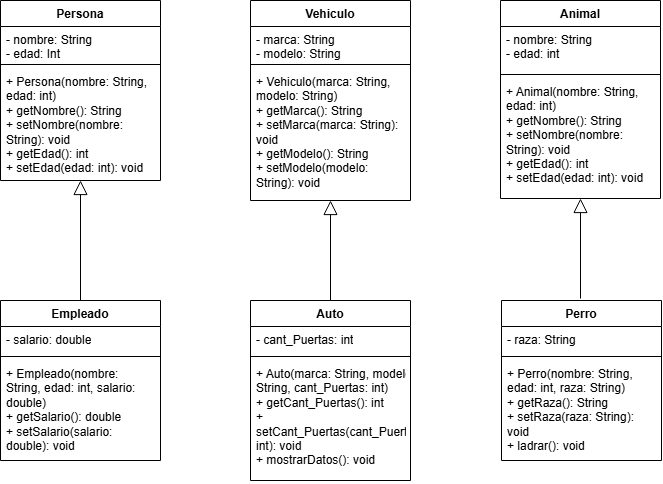

The diagram above was exported from draw.io. Its source (the exported page's mxGraphModel, read from the mxfile embedded in the PNG):
<mxGraphModel dx="701" dy="834" grid="1" gridSize="10" guides="1" tooltips="1" connect="1" arrows="1" fold="1" page="1" pageScale="1" pageWidth="827" pageHeight="1169" math="0" shadow="0">
  <root>
    <mxCell id="0" />
    <mxCell id="1" parent="0" />
    <mxCell id="Qbduxd4MSzpLjh1LBWdR-1" parent="1" style="swimlane;fontStyle=1;align=center;verticalAlign=top;childLayout=stackLayout;horizontal=1;startSize=26;horizontalStack=0;resizeParent=1;resizeParentMax=0;resizeLast=0;collapsible=1;marginBottom=0;whiteSpace=wrap;html=1;" value="Persona" vertex="1">
      <mxGeometry height="180" width="160" x="130" y="140" as="geometry" />
    </mxCell>
    <mxCell id="Qbduxd4MSzpLjh1LBWdR-2" parent="Qbduxd4MSzpLjh1LBWdR-1" style="text;strokeColor=none;fillColor=none;align=left;verticalAlign=top;spacingLeft=4;spacingRight=4;overflow=hidden;rotatable=0;points=[[0,0.5],[1,0.5]];portConstraint=eastwest;whiteSpace=wrap;html=1;" value="- nombre: String&lt;div&gt;- edad: Int&lt;/div&gt;" vertex="1">
      <mxGeometry height="34" width="160" y="26" as="geometry" />
    </mxCell>
    <mxCell id="Qbduxd4MSzpLjh1LBWdR-3" parent="Qbduxd4MSzpLjh1LBWdR-1" style="line;strokeWidth=1;fillColor=none;align=left;verticalAlign=middle;spacingTop=-1;spacingLeft=3;spacingRight=3;rotatable=0;labelPosition=right;points=[];portConstraint=eastwest;strokeColor=inherit;labelPerimeter=1;" value="" vertex="1">
      <mxGeometry height="8" width="160" y="60" as="geometry" />
    </mxCell>
    <mxCell id="Qbduxd4MSzpLjh1LBWdR-4" parent="Qbduxd4MSzpLjh1LBWdR-1" style="text;strokeColor=none;fillColor=none;align=left;verticalAlign=top;spacingLeft=4;spacingRight=4;overflow=hidden;rotatable=0;points=[[0,0.5],[1,0.5]];portConstraint=eastwest;whiteSpace=wrap;html=1;" value="+ Persona(nombre: String, edad: int)&lt;br/&gt;+ getNombre(): String&lt;br/&gt;+ setNombre(nombre: String): void&lt;br/&gt;+ getEdad(): int&lt;br/&gt;+ setEdad(edad: int): void" vertex="1">
      <mxGeometry height="112" width="160" y="68" as="geometry" />
    </mxCell>
    <mxCell id="Qbduxd4MSzpLjh1LBWdR-5" edge="1" parent="1" style="endArrow=block;endFill=0;endSize=12;html=1;rounded=0;defaultLabelBackgroundColor=page;labelPadding=0 4;" value="">
      <mxGeometry relative="1" width="160" as="geometry">
        <mxPoint x="210" y="440" as="sourcePoint" />
        <mxPoint x="210" y="320" as="targetPoint" />
      </mxGeometry>
    </mxCell>
    <mxCell id="Qbduxd4MSzpLjh1LBWdR-6" parent="1" style="swimlane;fontStyle=1;align=center;verticalAlign=top;childLayout=stackLayout;horizontal=1;startSize=26;horizontalStack=0;resizeParent=1;resizeParentMax=0;resizeLast=0;collapsible=1;marginBottom=0;whiteSpace=wrap;html=1;" value="Empleado" vertex="1">
      <mxGeometry height="160" width="160" x="130" y="440" as="geometry" />
    </mxCell>
    <mxCell id="Qbduxd4MSzpLjh1LBWdR-7" parent="Qbduxd4MSzpLjh1LBWdR-6" style="text;strokeColor=none;fillColor=none;align=left;verticalAlign=top;spacingLeft=4;spacingRight=4;overflow=hidden;rotatable=0;points=[[0,0.5],[1,0.5]];portConstraint=eastwest;whiteSpace=wrap;html=1;" value="- salario: double" vertex="1">
      <mxGeometry height="26" width="160" y="26" as="geometry" />
    </mxCell>
    <mxCell id="Qbduxd4MSzpLjh1LBWdR-8" parent="Qbduxd4MSzpLjh1LBWdR-6" style="line;strokeWidth=1;fillColor=none;align=left;verticalAlign=middle;spacingTop=-1;spacingLeft=3;spacingRight=3;rotatable=0;labelPosition=right;points=[];portConstraint=eastwest;strokeColor=inherit;labelPerimeter=1;" value="" vertex="1">
      <mxGeometry height="8" width="160" y="52" as="geometry" />
    </mxCell>
    <mxCell id="Qbduxd4MSzpLjh1LBWdR-9" parent="Qbduxd4MSzpLjh1LBWdR-6" style="text;strokeColor=none;fillColor=none;align=left;verticalAlign=top;spacingLeft=4;spacingRight=4;overflow=hidden;rotatable=0;points=[[0,0.5],[1,0.5]];portConstraint=eastwest;whiteSpace=wrap;html=1;" value="+ Empleado(nombre: String, edad: int, salario: double)&lt;br/&gt;+ getSalario(): double&lt;br/&gt;+ setSalario(salario: double): void" vertex="1">
      <mxGeometry height="100" width="160" y="60" as="geometry" />
    </mxCell>
    <mxCell id="Qbduxd4MSzpLjh1LBWdR-10" parent="1" style="swimlane;fontStyle=1;align=center;verticalAlign=top;childLayout=stackLayout;horizontal=1;startSize=26;horizontalStack=0;resizeParent=1;resizeParentMax=0;resizeLast=0;collapsible=1;marginBottom=0;whiteSpace=wrap;html=1;" value="Vehiculo" vertex="1">
      <mxGeometry height="200" width="160" x="380" y="140" as="geometry" />
    </mxCell>
    <mxCell id="Qbduxd4MSzpLjh1LBWdR-11" parent="Qbduxd4MSzpLjh1LBWdR-10" style="text;strokeColor=none;fillColor=none;align=left;verticalAlign=top;spacingLeft=4;spacingRight=4;overflow=hidden;rotatable=0;points=[[0,0.5],[1,0.5]];portConstraint=eastwest;whiteSpace=wrap;html=1;" value="- marca: String&lt;br/&gt;- modelo: String&lt;div&gt;&lt;br/&gt;&lt;/div&gt;" vertex="1">
      <mxGeometry height="34" width="160" y="26" as="geometry" />
    </mxCell>
    <mxCell id="Qbduxd4MSzpLjh1LBWdR-12" parent="Qbduxd4MSzpLjh1LBWdR-10" style="line;strokeWidth=1;fillColor=none;align=left;verticalAlign=middle;spacingTop=-1;spacingLeft=3;spacingRight=3;rotatable=0;labelPosition=right;points=[];portConstraint=eastwest;strokeColor=inherit;labelPerimeter=1;" value="" vertex="1">
      <mxGeometry height="8" width="160" y="60" as="geometry" />
    </mxCell>
    <mxCell id="Qbduxd4MSzpLjh1LBWdR-13" parent="Qbduxd4MSzpLjh1LBWdR-10" style="text;strokeColor=none;fillColor=none;align=left;verticalAlign=top;spacingLeft=4;spacingRight=4;overflow=hidden;rotatable=0;points=[[0,0.5],[1,0.5]];portConstraint=eastwest;whiteSpace=wrap;html=1;" value="+ Vehiculo(marca: String, modelo: String)&lt;br/&gt;+ getMarca(): String&lt;br/&gt;+ setMarca(marca: String): void&lt;br/&gt;+ getModelo(): String&lt;br/&gt;+ setModelo(modelo: String): void" vertex="1">
      <mxGeometry height="132" width="160" y="68" as="geometry" />
    </mxCell>
    <mxCell id="Qbduxd4MSzpLjh1LBWdR-14" edge="1" parent="1" source="Qbduxd4MSzpLjh1LBWdR-15" style="endArrow=block;endFill=0;endSize=12;html=1;rounded=0;defaultLabelBackgroundColor=page;labelPadding=0 4;" value="">
      <mxGeometry relative="1" width="160" as="geometry">
        <mxPoint x="460" y="460" as="sourcePoint" />
        <mxPoint x="460" y="340" as="targetPoint" />
      </mxGeometry>
    </mxCell>
    <mxCell id="Qbduxd4MSzpLjh1LBWdR-19" edge="1" parent="1" style="endArrow=block;dashed=1;endFill=0;endSize=12;html=1;rounded=0;defaultLabelBackgroundColor=page;labelPadding=0 4;" target="Qbduxd4MSzpLjh1LBWdR-15" value="">
      <mxGeometry relative="1" width="160" as="geometry">
        <mxPoint x="460" y="460" as="sourcePoint" />
        <mxPoint x="460" y="340" as="targetPoint" />
      </mxGeometry>
    </mxCell>
    <mxCell id="Qbduxd4MSzpLjh1LBWdR-15" parent="1" style="swimlane;fontStyle=1;align=center;verticalAlign=top;childLayout=stackLayout;horizontal=1;startSize=26;horizontalStack=0;resizeParent=1;resizeParentMax=0;resizeLast=0;collapsible=1;marginBottom=0;whiteSpace=wrap;html=1;" value="Auto" vertex="1">
      <mxGeometry height="180" width="160" x="380" y="440" as="geometry" />
    </mxCell>
    <mxCell id="Qbduxd4MSzpLjh1LBWdR-16" parent="Qbduxd4MSzpLjh1LBWdR-15" style="text;strokeColor=none;fillColor=none;align=left;verticalAlign=top;spacingLeft=4;spacingRight=4;overflow=hidden;rotatable=0;points=[[0,0.5],[1,0.5]];portConstraint=eastwest;whiteSpace=wrap;html=1;" value="- cant_Puertas: int&lt;div&gt;&lt;br/&gt;&lt;/div&gt;" vertex="1">
      <mxGeometry height="26" width="160" y="26" as="geometry" />
    </mxCell>
    <mxCell id="Qbduxd4MSzpLjh1LBWdR-17" parent="Qbduxd4MSzpLjh1LBWdR-15" style="line;strokeWidth=1;fillColor=none;align=left;verticalAlign=middle;spacingTop=-1;spacingLeft=3;spacingRight=3;rotatable=0;labelPosition=right;points=[];portConstraint=eastwest;strokeColor=inherit;labelPerimeter=1;" value="" vertex="1">
      <mxGeometry height="8" width="160" y="52" as="geometry" />
    </mxCell>
    <mxCell id="Qbduxd4MSzpLjh1LBWdR-18" parent="Qbduxd4MSzpLjh1LBWdR-15" style="text;strokeColor=none;fillColor=none;align=left;verticalAlign=top;spacingLeft=4;spacingRight=4;overflow=hidden;rotatable=0;points=[[0,0.5],[1,0.5]];portConstraint=eastwest;whiteSpace=wrap;html=1;" value="+ Auto(marca: String, modelo: String, cant_Puertas: int)&lt;br/&gt;+ getCant_Puertas(): int&lt;br/&gt;+ setCant_Puertas(cant_Puertas: int): void&lt;br/&gt;+ mostrarDatos(): void&lt;div&gt;&lt;br/&gt;&lt;/div&gt;" vertex="1">
      <mxGeometry height="120" width="160" y="60" as="geometry" />
    </mxCell>
    <mxCell id="Qbduxd4MSzpLjh1LBWdR-20" parent="1" style="swimlane;fontStyle=1;align=center;verticalAlign=top;childLayout=stackLayout;horizontal=1;startSize=26;horizontalStack=0;resizeParent=1;resizeParentMax=0;resizeLast=0;collapsible=1;marginBottom=0;whiteSpace=wrap;html=1;" value="Animal" vertex="1">
      <mxGeometry height="198" width="160" x="630" y="140" as="geometry" />
    </mxCell>
    <mxCell id="Qbduxd4MSzpLjh1LBWdR-21" parent="Qbduxd4MSzpLjh1LBWdR-20" style="text;strokeColor=none;fillColor=none;align=left;verticalAlign=top;spacingLeft=4;spacingRight=4;overflow=hidden;rotatable=0;points=[[0,0.5],[1,0.5]];portConstraint=eastwest;whiteSpace=wrap;html=1;" value="- nombre: String&amp;nbsp;&lt;div&gt;- edad: int&lt;/div&gt;" vertex="1">
      <mxGeometry height="44" width="160" y="26" as="geometry" />
    </mxCell>
    <mxCell id="Qbduxd4MSzpLjh1LBWdR-22" parent="Qbduxd4MSzpLjh1LBWdR-20" style="line;strokeWidth=1;fillColor=none;align=left;verticalAlign=middle;spacingTop=-1;spacingLeft=3;spacingRight=3;rotatable=0;labelPosition=right;points=[];portConstraint=eastwest;strokeColor=inherit;labelPerimeter=1;" value="" vertex="1">
      <mxGeometry height="8" width="160" y="70" as="geometry" />
    </mxCell>
    <mxCell id="Qbduxd4MSzpLjh1LBWdR-23" parent="Qbduxd4MSzpLjh1LBWdR-20" style="text;strokeColor=none;fillColor=none;align=left;verticalAlign=top;spacingLeft=4;spacingRight=4;overflow=hidden;rotatable=0;points=[[0,0.5],[1,0.5]];portConstraint=eastwest;whiteSpace=wrap;html=1;" value="+ Animal(nombre: String, edad: int)&lt;br/&gt;+ getNombre(): String&lt;br/&gt;+ setNombre(nombre: String): void&lt;br/&gt;+ getEdad(): int&lt;br/&gt;+ setEdad(edad: int): void" vertex="1">
      <mxGeometry height="120" width="160" y="78" as="geometry" />
    </mxCell>
    <mxCell id="Qbduxd4MSzpLjh1LBWdR-24" edge="1" parent="1" style="endArrow=block;endFill=0;endSize=12;html=1;rounded=0;defaultLabelBackgroundColor=page;labelPadding=0 4;" value="">
      <mxGeometry relative="1" width="160" as="geometry">
        <mxPoint x="710" y="438" as="sourcePoint" />
        <mxPoint x="710" y="338" as="targetPoint" />
      </mxGeometry>
    </mxCell>
    <mxCell id="Qbduxd4MSzpLjh1LBWdR-25" parent="1" style="swimlane;fontStyle=1;align=center;verticalAlign=top;childLayout=stackLayout;horizontal=1;startSize=26;horizontalStack=0;resizeParent=1;resizeParentMax=0;resizeLast=0;collapsible=1;marginBottom=0;whiteSpace=wrap;html=1;" value="Perro" vertex="1">
      <mxGeometry height="160" width="160" x="631" y="440" as="geometry" />
    </mxCell>
    <mxCell id="Qbduxd4MSzpLjh1LBWdR-26" parent="Qbduxd4MSzpLjh1LBWdR-25" style="text;strokeColor=none;fillColor=none;align=left;verticalAlign=top;spacingLeft=4;spacingRight=4;overflow=hidden;rotatable=0;points=[[0,0.5],[1,0.5]];portConstraint=eastwest;whiteSpace=wrap;html=1;" value="- raza: String&lt;div&gt;&lt;br/&gt;&lt;/div&gt;" vertex="1">
      <mxGeometry height="26" width="160" y="26" as="geometry" />
    </mxCell>
    <mxCell id="Qbduxd4MSzpLjh1LBWdR-27" parent="Qbduxd4MSzpLjh1LBWdR-25" style="line;strokeWidth=1;fillColor=none;align=left;verticalAlign=middle;spacingTop=-1;spacingLeft=3;spacingRight=3;rotatable=0;labelPosition=right;points=[];portConstraint=eastwest;strokeColor=inherit;labelPerimeter=1;" value="" vertex="1">
      <mxGeometry height="8" width="160" y="52" as="geometry" />
    </mxCell>
    <mxCell id="Qbduxd4MSzpLjh1LBWdR-28" parent="Qbduxd4MSzpLjh1LBWdR-25" style="text;strokeColor=none;fillColor=none;align=left;verticalAlign=top;spacingLeft=4;spacingRight=4;overflow=hidden;rotatable=0;points=[[0,0.5],[1,0.5]];portConstraint=eastwest;whiteSpace=wrap;html=1;" value="+ Perro(nombre: String, edad: int, raza: String)&lt;br/&gt;+ getRaza(): String&lt;br/&gt;+ setRaza(raza: String): void&lt;br/&gt;+ ladrar(): void" vertex="1">
      <mxGeometry height="100" width="160" y="60" as="geometry" />
    </mxCell>
  </root>
</mxGraphModel>